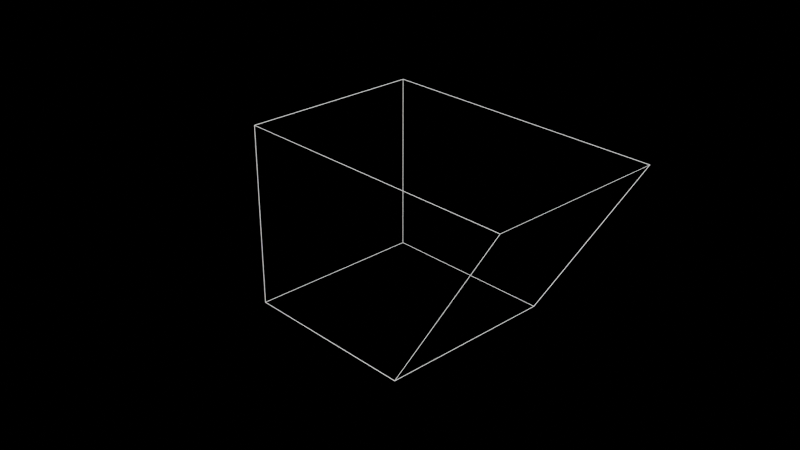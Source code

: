 # Source: testGenerator.blend  (saved by Blender 4.0.36; exported with 4.5.12 LTS)
import bpy
from mathutils import Matrix  # noqa: F401  (used for matrix-valued properties, if any)

bpy.ops.wm.read_factory_settings(use_empty=True)
scene = bpy.context.scene
scene.name = 'Scene'

# ---- collections
col_collection = bpy.data.collections.new('Collection'); scene.collection.children.link(col_collection)

# ---- materials (node trees are filled in below, after node groups)
mat_material = bpy.data.materials.new('Material')
mat_material.alpha_threshold = 0.0
mat_material.use_transparent_shadow = False
mat_material.roughness = 0.5
mat_material.line_color = (0.0, 0.0, 0.0, 1.0)

# ---- material node trees
mat_material.use_nodes = True; mat_material.node_tree.nodes.clear()
_N = mat_material.node_tree.nodes; _L = mat_material.node_tree.links
n0 = _N.new('ShaderNodeOutputMaterial'); n0.name = 'Material Output'; n0.location = (300, 300)
n1 = _N.new('ShaderNodeRGB'); n1.name = 'RGB'; n1.location = (88, 296)
n1.outputs[0].default_value = (1.0, 1.0, 1.0, 1.0)
_L.new(n1.outputs[0], n0.inputs[0])
n0.is_active_output = True

# ---- world
world_world = bpy.data.worlds.new('World'); scene.world = world_world
world_world.use_nodes = True; world_world.node_tree.nodes.clear()
_N = world_world.node_tree.nodes; _L = world_world.node_tree.links
n0 = _N.new('ShaderNodeOutputWorld'); n0.name = 'World Output'; n0.location = (300, 300)
n1 = _N.new('ShaderNodeBackground'); n1.name = 'Background'; n1.location = (10, 300)
n1.inputs[0].default_value = (0.0, 0.0, 0.0, 1.0)
_L.new(n1.outputs[0], n0.inputs[0])
n0.is_active_output = True
world_world.color = (0.05088, 0.05088, 0.05088)
world_world.use_sun_shadow = False
world_world.sun_shadow_jitter_overblur = 0.0

# ---- cameras
cam_camera = bpy.data.cameras.new('Camera')
cam_camera.clip_end = 100.0
cam_camera.ortho_scale = 7.314

# ---- lights
light_light = bpy.data.lights.new('Light', 'POINT')
light_light.transmission_factor = 0.0
light_light.use_soft_falloff = False
light_light.energy = 1000.0
light_light.shadow_soft_size = 0.1
light_light.shadow_maximum_resolution = 0.006
light_light.use_absolute_resolution = True

# ---- meshes
me_cube = bpy.data.meshes.new('Cube')
me_cube.from_pydata([(2.224, 1.0, 1.0), (1.0, 1.0, -1.0), (2.224, -1.0, 1.0), (1.0, -1.0, -1.0), (-1.0, 1.0, 1.0), (-1.0, 1.0, -1.0), (-1.0, -1.0, 1.0), (-1.0, -1.0, -1.0)], [], [(0, 4, 6, 2), (3, 2, 6, 7), (7, 6, 4, 5), (5, 1, 3, 7), (1, 0, 2, 3), (5, 4, 0, 1)])
_uv = me_cube.uv_layers.new(name='UVMap')
_uv.uv.foreach_set('vector', [0.625, 0.5, 0.875, 0.5, 0.875, 0.75, 0.625, 0.75, 0.375, 0.75, 0.625, 0.75, 0.625, 1.0, 0.375, 1.0, 0.375, 0.0, 0.625, 0.0, 0.625, 0.25, 0.375, 0.25, 0.125, 0.5, 0.375, 0.5, 0.375, 0.75, 0.125, 0.75, 0.375, 0.5, 0.625, 0.5, 0.625, 0.75, 0.375, 0.75, 0.375, 0.25, 0.625, 0.25, 0.625, 0.5, 0.375, 0.5])
me_cube.materials.append(mat_material)
me_cube.use_mirror_vertex_groups = False
me_cube.update()
me_cube_001 = bpy.data.meshes.new('Cube.001')
me_cube_001.from_pydata([(2.224, 1.0, 2.0), (1.0, 1.0, 0.0), (2.224, -1.0, 2.0), (1.0, -1.0, 0.0), (-1.0, 1.0, 2.0), (-1.0, 1.0, 0.0), (-1.0, -1.0, 2.0), (-1.0, -1.0, 0.0)], [], [(0, 4, 6, 2), (3, 2, 6, 7), (7, 6, 4, 5), (5, 1, 3, 7), (1, 0, 2, 3), (5, 4, 0, 1)])
_uv = me_cube_001.uv_layers.new(name='UVMap')
_uv.uv.foreach_set('vector', [0.625, 0.5, 0.875, 0.5, 0.875, 0.75, 0.625, 0.75, 0.375, 0.75, 0.625, 0.75, 0.625, 1.0, 0.375, 1.0, 0.375, 0.0, 0.625, 0.0, 0.625, 0.25, 0.375, 0.25, 0.125, 0.5, 0.375, 0.5, 0.375, 0.75, 0.125, 0.75, 0.375, 0.5, 0.625, 0.5, 0.625, 0.75, 0.375, 0.75, 0.375, 0.25, 0.625, 0.25, 0.625, 0.5, 0.375, 0.5])
me_cube_001.materials.append(mat_material)
me_cube_001.use_mirror_vertex_groups = False
me_cube_001.update()

# ---- objects
ob_cube = bpy.data.objects.new('Cube', me_cube)
ob_light = bpy.data.objects.new('Light', light_light)
ob_camera = bpy.data.objects.new('Camera', cam_camera)
ob_cube_001 = bpy.data.objects.new('Cube.001', me_cube_001)

# ---- transforms, parenting, visibility, modifiers, constraints
ob_cube.location = (-0.007882, 0.06001, -11.26)
ob_cube.rotation_euler = (-0.9435, -0.7096, -0.4413)
ob_cube.lock_rotations_4d = False
ob_cube.empty_display_type = 'ARROWS'
ob_cube.lineart.crease_threshold = 0.0
_m = ob_cube.modifiers.new('Wireframe', 'WIREFRAME')
_m.thickness = 0.006
ob_light.location = (4.076, 1.005, 5.904)
ob_light.rotation_euler = (0.6503, 0.05522, 1.866)
ob_light.lock_rotations_4d = False
ob_light.empty_display_type = 'ARROWS'
ob_light.color = (0.0, 0.0, 0.0, 0.0)
ob_light.lineart.crease_threshold = 0.0
ob_camera.location = (0.0, 0.0, 0.0)
ob_camera.lock_rotations_4d = False
ob_camera.empty_display_type = 'ARROWS'
ob_camera.color = (0.0, 0.0, 0.0, 0.0)
ob_camera.display_type = 'WIRE'
ob_camera.lineart.crease_threshold = 0.0
ob_cube_001.location = (0.0, 0.0, 0.0)
ob_cube_001.lock_rotations_4d = False
ob_cube_001.empty_display_type = 'ARROWS'
ob_cube_001.lineart.crease_threshold = 0.0
_m = ob_cube_001.modifiers.new('Wireframe', 'WIREFRAME')
_m.thickness = 0.164

# ---- collection membership
col_collection.objects.link(ob_cube)
col_collection.objects.link(ob_light)
col_collection.objects.link(ob_camera)
col_collection.objects.link(ob_cube_001)

# ---- scene / render settings (as saved in the file)
scene.camera = ob_camera
scene.frame_start = 1; scene.frame_end = 250; scene.frame_set(1)
scene.render.engine = 'BLENDER_EEVEE_NEXT'
scene.cycles.sampling_pattern = 'TABULATED_SOBOL'
bpy.context.view_layer.update()
